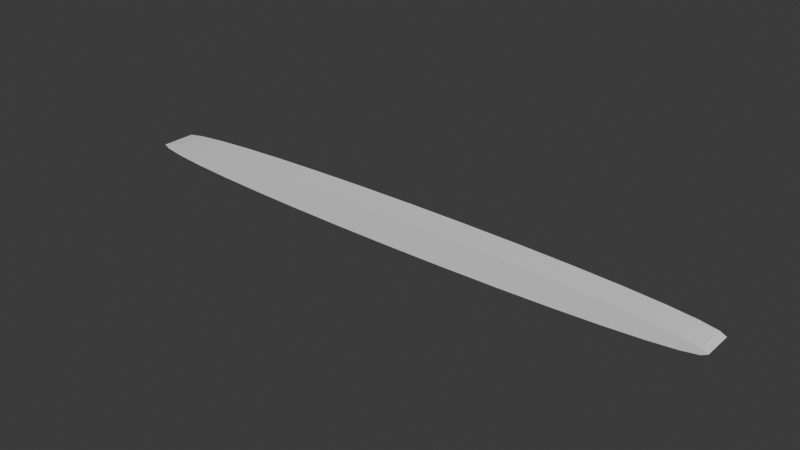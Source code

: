 # Source: conveyor1.blend  (saved by Blender 4.5.91; exported with 4.5.12 LTS)
import bpy
from mathutils import Matrix  # noqa: F401  (used for matrix-valued properties, if any)

bpy.ops.wm.read_factory_settings(use_empty=True)
scene = bpy.context.scene
scene.name = 'Scene'

# ---- collections
col_collection = bpy.data.collections.new('Collection'); scene.collection.children.link(col_collection)

# ---- world
world_world = bpy.data.worlds.new('World'); scene.world = world_world
world_world.use_nodes = True; world_world.node_tree.nodes.clear()
_N = world_world.node_tree.nodes; _L = world_world.node_tree.links
n0 = _N.new('ShaderNodeOutputWorld'); n0.name = 'World Output'; n0.location = (200, 100)
n1 = _N.new('ShaderNodeBackground'); n1.name = 'Background'; n1.location = (-200, 100)
n1.inputs[0].default_value = (0.05088, 0.05088, 0.05088, 1.0)
_L.new(n1.outputs[0], n0.inputs[0])
n0.is_active_output = True
world_world.color = (0.05088, 0.05088, 0.05088)
world_world.sun_shadow_jitter_overblur = 0.0

# ---- meshes
me_cylinder = bpy.data.meshes.new('Cylinder')
me_cylinder.from_pydata([(0.0, 1.0, -1.0), (0.0, 1.0, 1.0), (0.1951, 0.9808, -1.0), (0.1951, 0.9808, 1.0), (0.3827, 0.9239, -1.0), (0.3827, 0.9239, 1.0), (0.5556, 0.8315, -1.0), (0.5556, 0.8315, 1.0), (0.7071, 0.7071, -1.0), (0.7071, 0.7071, 1.0), (0.8315, 0.5556, -1.0), (0.8315, 0.5556, 1.0), (0.9239, 0.3827, -1.0), (0.9239, 0.3827, 1.0), (0.9808, 0.1951, -1.0), (0.9808, 0.1951, 1.0), (1.0, 0.0, -1.0), (1.0, 0.0, 1.0), (0.9808, -0.1951, -1.0), (0.9808, -0.1951, 1.0), (0.9239, -0.3827, -1.0), (0.9239, -0.3827, 1.0), (0.8315, -0.5556, -1.0), (0.8315, -0.5556, 1.0), (0.7071, -0.7071, -1.0), (0.7071, -0.7071, 1.0), (0.5556, -0.8315, -1.0), (0.5556, -0.8315, 1.0), (0.3827, -0.9239, -1.0), (0.3827, -0.9239, 1.0), (0.1951, -0.9808, -1.0), (0.1951, -0.9808, 1.0), (0.0, -1.0, -1.0), (0.0, -1.0, 1.0), (-0.1951, -0.9808, -1.0), (-0.1951, -0.9808, 1.0), (-0.3827, -0.9239, -1.0), (-0.3827, -0.9239, 1.0), (-0.5556, -0.8315, -1.0), (-0.5556, -0.8315, 1.0), (-0.7071, -0.7071, -1.0), (-0.7071, -0.7071, 1.0), (-0.8315, -0.5556, -1.0), (-0.8315, -0.5556, 1.0), (-0.9239, -0.3827, -1.0), (-0.9239, -0.3827, 1.0), (-0.9808, -0.1951, -1.0), (-0.9808, -0.1951, 1.0), (-1.0, 0.0, -1.0), (-1.0, 0.0, 1.0), (-0.9808, 0.1951, -1.0), (-0.9808, 0.1951, 1.0), (-0.9239, 0.3827, -1.0), (-0.9239, 0.3827, 1.0), (-0.8315, 0.5556, -1.0), (-0.8315, 0.5556, 1.0), (-0.7071, 0.7071, -1.0), (-0.7071, 0.7071, 1.0), (-0.5556, 0.8315, -1.0), (-0.5556, 0.8315, 1.0), (-0.3827, 0.9239, -1.0), (-0.3827, 0.9239, 1.0), (-0.1951, 0.9808, -1.0), (-0.1951, 0.9808, 1.0)], [], [(0, 1, 3, 2), (2, 3, 5, 4), (4, 5, 7, 6), (6, 7, 9, 8), (8, 9, 11, 10), (10, 11, 13, 12), (12, 13, 15, 14), (14, 15, 17, 16), (16, 17, 19, 18), (18, 19, 21, 20), (20, 21, 23, 22), (22, 23, 25, 24), (24, 25, 27, 26), (26, 27, 29, 28), (28, 29, 31, 30), (30, 31, 33, 32), (32, 33, 35, 34), (34, 35, 37, 36), (36, 37, 39, 38), (38, 39, 41, 40), (40, 41, 43, 42), (42, 43, 45, 44), (44, 45, 47, 46), (46, 47, 49, 48), (48, 49, 51, 50), (50, 51, 53, 52), (52, 53, 55, 54), (54, 55, 57, 56), (56, 57, 59, 58), (58, 59, 61, 60), (3, 1, 63, 61, 59, 57, 55, 53, 51, 49, 47, 45, 43, 41, 39, 37, 35, 33, 31, 29, 27, 25, 23, 21, 19, 17, 15, 13, 11, 9, 7, 5), (60, 61, 63, 62), (62, 63, 1, 0), (0, 2, 4, 6, 8, 10, 12, 14, 16, 18, 20, 22, 24, 26, 28, 30, 32, 34, 36, 38, 40, 42, 44, 46, 48, 50, 52, 54, 56, 58, 60, 62)])
_uv = me_cylinder.uv_layers.new(name='UVMap')
_uv.uv.foreach_set('vector', [1.0, 0.5, 1.0, 1.0, 0.9688, 1.0, 0.9688, 0.5, 0.9688, 0.5, 0.9688, 1.0, 0.9375, 1.0, 0.9375, 0.5, 0.9375, 0.5, 0.9375, 1.0, 0.9062, 1.0, 0.9062, 0.5, 0.9062, 0.5, 0.9062, 1.0, 0.875, 1.0, 0.875, 0.5, 0.875, 0.5, 0.875, 1.0, 0.8438, 1.0, 0.8438, 0.5, 0.8438, 0.5, 0.8438, 1.0, 0.8125, 1.0, 0.8125, 0.5, 0.8125, 0.5, 0.8125, 1.0, 0.7812, 1.0, 0.7812, 0.5, 0.7812, 0.5, 0.7812, 1.0, 0.75, 1.0, 0.75, 0.5, 0.75, 0.5, 0.75, 1.0, 0.7188, 1.0, 0.7188, 0.5, 0.7188, 0.5, 0.7188, 1.0, 0.6875, 1.0, 0.6875, 0.5, 0.6875, 0.5, 0.6875, 1.0, 0.6562, 1.0, 0.6562, 0.5, 0.6562, 0.5, 0.6562, 1.0, 0.625, 1.0, 0.625, 0.5, 0.625, 0.5, 0.625, 1.0, 0.5938, 1.0, 0.5938, 0.5, 0.5938, 0.5, 0.5938, 1.0, 0.5625, 1.0, 0.5625, 0.5, 0.5625, 0.5, 0.5625, 1.0, 0.5312, 1.0, 0.5312, 0.5, 0.5312, 0.5, 0.5312, 1.0, 0.5, 1.0, 0.5, 0.5, 0.5, 0.5, 0.5, 1.0, 0.4688, 1.0, 0.4688, 0.5, 0.4688, 0.5, 0.4688, 1.0, 0.4375, 1.0, 0.4375, 0.5, 0.4375, 0.5, 0.4375, 1.0, 0.4062, 1.0, 0.4062, 0.5, 0.4062, 0.5, 0.4062, 1.0, 0.375, 1.0, 0.375, 0.5, 0.375, 0.5, 0.375, 1.0, 0.3438, 1.0, 0.3438, 0.5, 0.3438, 0.5, 0.3438, 1.0, 0.3125, 1.0, 0.3125, 0.5, 0.3125, 0.5, 0.3125, 1.0, 0.2812, 1.0, 0.2812, 0.5, 0.2812, 0.5, 0.2812, 1.0, 0.25, 1.0, 0.25, 0.5, 0.25, 0.5, 0.25, 1.0, 0.2188, 1.0, 0.2188, 0.5, 0.2188, 0.5, 0.2188, 1.0, 0.1875, 1.0, 0.1875, 0.5, 0.1875, 0.5, 0.1875, 1.0, 0.1562, 1.0, 0.1562, 0.5, 0.1562, 0.5, 0.1562, 1.0, 0.125, 1.0, 0.125, 0.5, 0.125, 0.5, 0.125, 1.0, 0.09375, 1.0, 0.09375, 0.5, 0.09375, 0.5, 0.09375, 1.0, 0.0625, 1.0, 0.0625, 0.5, 0.2968, 0.4854, 0.25, 0.49, 0.2032, 0.4854, 0.1582, 0.4717, 0.1167, 0.4496, 0.08029, 0.4197, 0.05045, 0.3833, 0.02827, 0.3418, 0.01461, 0.2968, 0.01, 0.25, 0.01461, 0.2032, 0.02827, 0.1582, 0.05045, 0.1167, 0.08029, 0.08029, 0.1167, 0.05045, 0.1582, 0.02827, 0.2032, 0.01461, 0.25, 0.01, 0.2968, 0.01461, 0.3418, 0.02827, 0.3833, 0.05045, 0.4197, 0.08029, 0.4496, 0.1167, 0.4717, 0.1582, 0.4854, 0.2032, 0.49, 0.25, 0.4854, 0.2968, 0.4717, 0.3418, 0.4496, 0.3833, 0.4197, 0.4197, 0.3833, 0.4496, 0.3418, 0.4717, 0.0625, 0.5, 0.0625, 1.0, 0.03125, 1.0, 0.03125, 0.5, 0.03125, 0.5, 0.03125, 1.0, 0.0, 1.0, 0.0, 0.5, 0.75, 0.49, 0.7968, 0.4854, 0.8418, 0.4717, 0.8833, 0.4496, 0.9197, 0.4197, 0.9496, 0.3833, 0.9717, 0.3418, 0.9854, 0.2968, 0.99, 0.25, 0.9854, 0.2032, 0.9717, 0.1582, 0.9496, 0.1167, 0.9197, 0.08029, 0.8833, 0.05045, 0.8418, 0.02827, 0.7968, 0.01461, 0.75, 0.01, 0.7032, 0.01461, 0.6582, 0.02827, 0.6167, 0.05045, 0.5803, 0.08029, 0.5504, 0.1167, 0.5283, 0.1582, 0.5146, 0.2032, 0.51, 0.25, 0.5146, 0.2968, 0.5283, 0.3418, 0.5504, 0.3833, 0.5803, 0.4197, 0.6167, 0.4496, 0.6582, 0.4717, 0.7032, 0.4854])
me_cylinder.update()

# ---- objects
ob_cylinder = bpy.data.objects.new('Cylinder', me_cylinder)

# ---- transforms, parenting, visibility, modifiers, constraints
ob_cylinder.location = (0.0, 0.0, 0.0)
ob_cylinder.rotation_euler = (1.571, -0.0, 0.0)
ob_cylinder.scale = (20.0, 1.0, 1.0)

# ---- collection membership
col_collection.objects.link(ob_cylinder)

# ---- scene / render settings (as saved in the file)
scene.frame_start = 1; scene.frame_end = 250; scene.frame_set(1)
scene.render.engine = 'BLENDER_EEVEE_NEXT'
bpy.context.view_layer.update()

# ---- added for rendering (the .blend has no active camera and no usable light): camera, sun
cam_auto = bpy.data.cameras.new('AutoCamera')
cam_auto.lens = 50.0
cam_auto.sensor_width = 36.0
cam_auto.clip_end = 1000.0
ob_auto_camera = bpy.data.objects.new('AutoCamera', cam_auto)
scene.collection.objects.link(ob_auto_camera)
ob_auto_camera.location = (37.1014, -44.5217, 29.6811)
ob_auto_camera.rotation_euler = (1.09748, -7.21219e-08, 0.694738)
scene.camera = ob_auto_camera
light_auto_sun = bpy.data.lights.new('AutoSun', 'SUN')
light_auto_sun.energy = 3.0
light_auto_sun.angle = 0.0523599
ob_auto_sun = bpy.data.objects.new('AutoSun', light_auto_sun)
scene.collection.objects.link(ob_auto_sun)
ob_auto_sun.rotation_euler = (0.872665, 0.174533, 0.523599)
bpy.context.view_layer.update()
